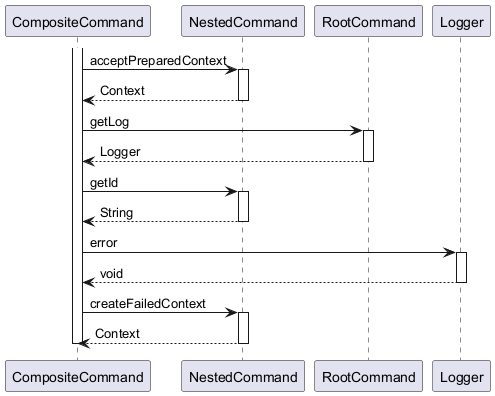

The diagram above was rendered by PlantUML. Its source (embedded in the PNG):
@startuml

participant CompositeCommand
participant NestedCommand
participant RootCommand
participant Logger

activate CompositeCommand
	CompositeCommand -> NestedCommand : acceptPreparedContext
	activate NestedCommand
		NestedCommand --> CompositeCommand : Context
	deactivate NestedCommand
	CompositeCommand -> RootCommand : getLog
	activate RootCommand
		RootCommand --> CompositeCommand : Logger
	deactivate RootCommand
	CompositeCommand -> NestedCommand : getId
	activate NestedCommand
		NestedCommand --> CompositeCommand : String
	deactivate NestedCommand
	CompositeCommand -> Logger : error
	activate Logger
		Logger --> CompositeCommand : void
	deactivate Logger
	CompositeCommand -> NestedCommand : createFailedContext
	activate NestedCommand
		NestedCommand --> CompositeCommand : Context
	deactivate NestedCommand
deactivate CompositeCommand

@enduml